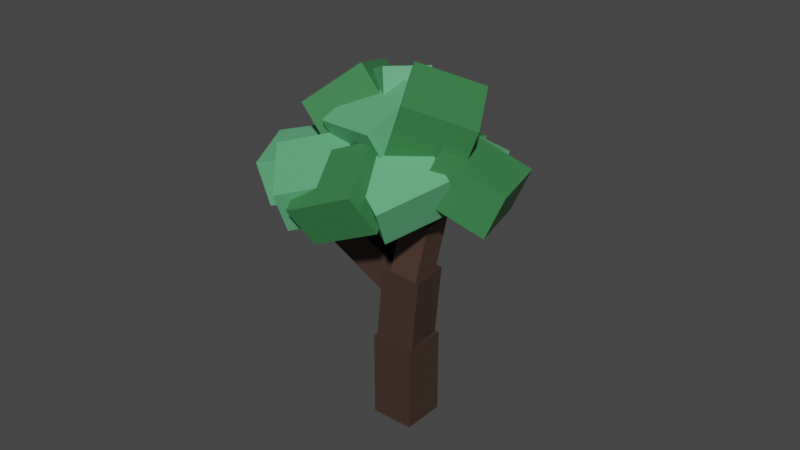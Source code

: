 # Source: GreenTree1.blend  (saved by Blender 2.93.21; exported with 4.5.12 LTS)
import bpy
from mathutils import Matrix  # noqa: F401  (used for matrix-valued properties, if any)

bpy.ops.wm.read_factory_settings(use_empty=True)
scene = bpy.context.scene
scene.name = 'Scene'

# ---- collections
col_collection = bpy.data.collections.new('Collection'); scene.collection.children.link(col_collection)

# ---- materials (node trees are filled in below, after node groups)
mat_leaves2 = bpy.data.materials.new('Leaves2')
mat_leaves2.use_transparent_shadow = False
mat_leaves1 = bpy.data.materials.new('Leaves1')
mat_leaves1.use_transparent_shadow = False
mat_wood2 = bpy.data.materials.new('Wood2')
mat_wood2.use_transparent_shadow = False
mat_wood1 = bpy.data.materials.new('Wood1')
mat_wood1.use_transparent_shadow = False
mat_wood2_001 = bpy.data.materials.new('Wood2.001')
mat_wood2_001.use_transparent_shadow = False
mat_wood1_001 = bpy.data.materials.new('Wood1.001')
mat_wood1_001.use_transparent_shadow = False

# ---- material node trees
mat_leaves2.use_nodes = True; mat_leaves2.node_tree.nodes.clear()
_N = mat_leaves2.node_tree.nodes; _L = mat_leaves2.node_tree.links
n0 = _N.new('ShaderNodeBsdfPrincipled'); n0.name = 'Principled BSDF'; n0.location = (10, 300)
n0.distribution = 'GGX'
n0.subsurface_method = 'BURLEY'
n0.inputs[0].default_value = (0.1159, 0.4292, 0.1938, 1.0)
n0.inputs[3].default_value = 1.45
n0.inputs[27].default_value = (0.0, 0.0, 0.0, 1.0)
n0.inputs[28].default_value = 1.0
n1 = _N.new('ShaderNodeOutputMaterial'); n1.name = 'Material Output'; n1.location = (300, 300)
_L.new(n0.outputs[0], n1.inputs[0])
n1.is_active_output = True
mat_leaves1.use_nodes = True; mat_leaves1.node_tree.nodes.clear()
_N = mat_leaves1.node_tree.nodes; _L = mat_leaves1.node_tree.links
n0 = _N.new('ShaderNodeBsdfPrincipled'); n0.name = 'Principled BSDF'; n0.location = (10, 300)
n0.distribution = 'GGX'
n0.subsurface_method = 'BURLEY'
n0.inputs[0].default_value = (0.04357, 0.214, 0.06588, 1.0)
n0.inputs[3].default_value = 1.45
n0.inputs[27].default_value = (0.0, 0.0, 0.0, 1.0)
n0.inputs[28].default_value = 1.0
n1 = _N.new('ShaderNodeOutputMaterial'); n1.name = 'Material Output'; n1.location = (300, 300)
_L.new(n0.outputs[0], n1.inputs[0])
n1.is_active_output = True
mat_wood2.use_nodes = True; mat_wood2.node_tree.nodes.clear()
_N = mat_wood2.node_tree.nodes; _L = mat_wood2.node_tree.links
n0 = _N.new('ShaderNodeBsdfPrincipled'); n0.name = 'Principled BSDF'; n0.location = (10, 300)
n0.distribution = 'GGX'
n0.subsurface_method = 'BURLEY'
n0.inputs[0].default_value = (0.05497, 0.03111, 0.0231, 1.0)
n0.inputs[3].default_value = 1.45
n0.inputs[27].default_value = (0.0, 0.0, 0.0, 1.0)
n0.inputs[28].default_value = 1.0
n1 = _N.new('ShaderNodeOutputMaterial'); n1.name = 'Material Output'; n1.location = (300, 300)
_L.new(n0.outputs[0], n1.inputs[0])
n1.is_active_output = True
mat_wood1.use_nodes = True; mat_wood1.node_tree.nodes.clear()
_N = mat_wood1.node_tree.nodes; _L = mat_wood1.node_tree.links
n0 = _N.new('ShaderNodeBsdfPrincipled'); n0.name = 'Principled BSDF'; n0.location = (10, 300)
n0.distribution = 'GGX'
n0.subsurface_method = 'BURLEY'
n0.inputs[0].default_value = (0.08714, 0.0468, 0.03223, 1.0)
n0.inputs[3].default_value = 1.45
n0.inputs[27].default_value = (0.0, 0.0, 0.0, 1.0)
n0.inputs[28].default_value = 1.0
n1 = _N.new('ShaderNodeOutputMaterial'); n1.name = 'Material Output'; n1.location = (300, 300)
_L.new(n0.outputs[0], n1.inputs[0])
n1.is_active_output = True
mat_wood2_001.use_nodes = True; mat_wood2_001.node_tree.nodes.clear()
_N = mat_wood2_001.node_tree.nodes; _L = mat_wood2_001.node_tree.links
n0 = _N.new('ShaderNodeBsdfPrincipled'); n0.name = 'Principled BSDF'; n0.location = (10, 300)
n0.distribution = 'GGX'
n0.subsurface_method = 'BURLEY'
n0.inputs[0].default_value = (0.05497, 0.03111, 0.0231, 1.0)
n0.inputs[3].default_value = 1.45
n0.inputs[27].default_value = (0.0, 0.0, 0.0, 1.0)
n0.inputs[28].default_value = 1.0
n1 = _N.new('ShaderNodeOutputMaterial'); n1.name = 'Material Output'; n1.location = (300, 300)
_L.new(n0.outputs[0], n1.inputs[0])
n1.is_active_output = True
mat_wood1_001.use_nodes = True; mat_wood1_001.node_tree.nodes.clear()
_N = mat_wood1_001.node_tree.nodes; _L = mat_wood1_001.node_tree.links
n0 = _N.new('ShaderNodeBsdfPrincipled'); n0.name = 'Principled BSDF'; n0.location = (10, 300)
n0.distribution = 'GGX'
n0.subsurface_method = 'BURLEY'
n0.inputs[0].default_value = (0.08714, 0.0468, 0.03223, 1.0)
n0.inputs[3].default_value = 1.45
n0.inputs[27].default_value = (0.0, 0.0, 0.0, 1.0)
n0.inputs[28].default_value = 1.0
n1 = _N.new('ShaderNodeOutputMaterial'); n1.name = 'Material Output'; n1.location = (300, 300)
_L.new(n0.outputs[0], n1.inputs[0])
n1.is_active_output = True

# ---- world
world_world = bpy.data.worlds.new('World'); scene.world = world_world
world_world.use_nodes = True; world_world.node_tree.nodes.clear()
_N = world_world.node_tree.nodes; _L = world_world.node_tree.links
n0 = _N.new('ShaderNodeOutputWorld'); n0.name = 'World Output'; n0.location = (300, 300)
n1 = _N.new('ShaderNodeBackground'); n1.name = 'Background'; n1.location = (10, 300)
n1.inputs[0].default_value = (0.05088, 0.05088, 0.05088, 1.0)
_L.new(n1.outputs[0], n0.inputs[0])
n0.is_active_output = True
world_world.color = (0.05088, 0.05088, 0.05088)
world_world.use_sun_shadow = False
world_world.sun_shadow_jitter_overblur = 0.0

# ---- meshes
me_cube_012 = bpy.data.meshes.new('Cube.012')
me_cube_012.from_pydata([(1.0, 1.0, 1.0), (1.0, 1.0, -1.0), (1.0, -1.0, 1.0), (1.0, -1.0, -1.0), (-1.0, 1.0, 1.0), (-1.0, 1.0, -1.0), (-1.0, -1.0, 1.0), (-1.0, -1.0, -1.0), (4.382, 2.681, -1.612), (3.877, 2.29, -3.368), (3.153, 1.421, -0.1869), (2.649, 1.03, -1.943), (2.997, 4.12, -1.438), (2.492, 3.729, -3.193), (1.768, 2.86, -0.012), (1.264, 2.469, -1.768), (5.825, -2.372, -0.7336), (5.042, -2.377, -2.352), (4.246, -1.931, 0.983), (3.462, -1.936, -0.6356), (6.178, -0.421, -1.132), (5.395, -0.4263, -2.75), (4.598, 0.02005, 0.585), (3.815, 0.01476, -1.034), (2.772, -3.197, -0.2281), (2.551, -2.588, -1.976), (1.795, -1.733, 1.197), (1.574, -1.124, -0.5505), (4.485, -2.185, 0.07778), (4.264, -1.576, -1.67), (3.508, -0.7216, 1.503), (3.287, -0.1124, -0.2446), (0.8979, 0.3999, 0.2484), (0.9691, 0.273, -1.74), (-0.05627, 2.144, -0.07901), (0.0149, 2.017, -2.067), (2.652, 1.36, 0.2518), (2.724, 1.233, -1.736), (1.698, 3.104, -0.0756), (1.769, 2.977, -2.064), (4.519, -1.162, 0.5818), (3.983, -1.512, -1.173), (2.982, 0.07306, 1.083), (2.446, -0.277, -0.672), (5.515, 0.3203, -0.7677), (4.979, -0.02974, -2.522), (3.978, 1.556, -0.2668), (3.442, 1.206, -2.022), (1.988, -2.303, 0.6089), (1.872, -1.898, -1.289), (0.02648, -2.689, 0.693), (-0.08938, -2.285, -1.205), (1.638, -0.4367, 1.552), (1.522, -0.03225, -0.346), (-0.3232, -0.8232, 1.636), (-0.4391, -0.4187, -0.2618), (4.948, 0.5499, -0.7824), (4.567, -0.02802, -2.492), (3.066, 0.4633, 0.2264), (2.686, -0.1146, -1.483), (4.582, 2.35, -1.969), (4.202, 1.772, -3.678), (2.701, 2.264, -0.9599), (2.32, 1.686, -2.669), (4.669, 0.8029, 1.545), (4.448, 0.7657, -1.436), (3.066, -0.376, 1.846), (2.845, -0.4132, -1.135), (3.494, 2.418, 1.696), (3.272, 2.381, -1.285), (1.891, 1.239, 1.997), (1.669, 1.202, -0.9836), (5.352, -1.629, 1.509), (4.288, -1.332, -0.992), (3.659, -1.842, 3.073), (2.595, -1.544, 0.5721), (5.33, 0.3368, 2.056), (4.266, 0.6344, -0.4444), (3.637, 0.1243, 3.62), (2.573, 0.4219, 1.12), (2.244, 0.1006, 3.918), (3.038, -0.526, 1.33), (0.4087, -0.144, 2.785), (1.203, -0.7707, 0.1966), (2.27, 1.984, 2.91), (3.064, 1.357, 0.3221), (0.4344, 1.739, 1.776), (1.229, 1.113, -0.8117), (4.066, 0.1384, 0.01823), (2.881, -1.38, -0.7884), (3.795, -0.3313, 2.906), (2.609, -1.85, 2.099), (2.479, 1.352, 0.1265), (1.293, -0.1658, -0.6801), (2.207, 0.8828, 3.014), (1.021, -0.6355, 2.207), (0.3442, -2.905, 0.1618), (0.6575, -2.553, -1.709), (0.6512, -1.024, 1.073), (0.9645, -0.6723, -0.798), (2.264, -3.335, 0.7032), (2.577, -2.983, -1.168), (2.571, -1.454, 1.614), (2.884, -1.102, -0.2566), (2.818, -0.01202, 3.692), (2.693, -0.5718, 1.887), (2.061, 1.011, 3.097), (1.936, 0.4514, 1.291), (3.909, 0.6342, 3.071), (3.783, 0.07443, 1.265), (3.151, 1.657, 2.475), (3.026, 1.098, 0.67), (2.326, 1.592, 1.81), (2.201, 1.033, 0.004489), (1.569, 2.615, 1.215), (1.444, 2.056, -0.5909), (3.417, 2.238, 1.189), (3.291, 1.679, -0.6167), (2.659, 3.262, 0.5934), (2.534, 2.702, -1.212)], [], [(0, 4, 6, 2), (3, 2, 6, 7), (7, 6, 4, 5), (5, 1, 3, 7), (1, 0, 2, 3), (5, 4, 0, 1), (8, 12, 14, 10), (11, 10, 14, 15), (15, 14, 12, 13), (13, 9, 11, 15), (9, 8, 10, 11), (13, 12, 8, 9), (16, 20, 22, 18), (19, 18, 22, 23), (23, 22, 20, 21), (21, 17, 19, 23), (17, 16, 18, 19), (21, 20, 16, 17), (24, 28, 30, 26), (27, 26, 30, 31), (31, 30, 28, 29), (29, 25, 27, 31), (25, 24, 26, 27), (29, 28, 24, 25), (32, 36, 38, 34), (35, 34, 38, 39), (39, 38, 36, 37), (37, 33, 35, 39), (33, 32, 34, 35), (37, 36, 32, 33), (40, 44, 46, 42), (43, 42, 46, 47), (47, 46, 44, 45), (45, 41, 43, 47), (41, 40, 42, 43), (45, 44, 40, 41), (48, 52, 54, 50), (51, 50, 54, 55), (55, 54, 52, 53), (53, 49, 51, 55), (49, 48, 50, 51), (53, 52, 48, 49), (56, 60, 62, 58), (59, 58, 62, 63), (63, 62, 60, 61), (61, 57, 59, 63), (57, 56, 58, 59), (61, 60, 56, 57), (64, 68, 70, 66), (67, 66, 70, 71), (71, 70, 68, 69), (69, 65, 67, 71), (65, 64, 66, 67), (69, 68, 64, 65), (72, 76, 78, 74), (75, 74, 78, 79), (79, 78, 76, 77), (77, 73, 75, 79), (73, 72, 74, 75), (77, 76, 72, 73), (80, 84, 86, 82), (83, 82, 86, 87), (87, 86, 84, 85), (85, 81, 83, 87), (81, 80, 82, 83), (85, 84, 80, 81), (88, 92, 94, 90), (91, 90, 94, 95), (95, 94, 92, 93), (93, 89, 91, 95), (89, 88, 90, 91), (93, 92, 88, 89), (96, 100, 102, 98), (99, 98, 102, 103), (103, 102, 100, 101), (101, 97, 99, 103), (97, 96, 98, 99), (101, 100, 96, 97), (104, 108, 110, 106), (107, 106, 110, 111), (111, 110, 108, 109), (109, 105, 107, 111), (105, 104, 106, 107), (109, 108, 104, 105), (112, 116, 118, 114), (115, 114, 118, 119), (119, 118, 116, 117), (117, 113, 115, 119), (113, 112, 114, 115), (117, 116, 112, 113)])
me_cube_012.polygons.foreach_set('material_index', [0, 0, 0, 0, 0, 0, 1, 1, 1, 1, 1, 1, 1, 1, 1, 1, 1, 1, 0, 0, 0, 0, 0, 0, 1, 1, 1, 1, 1, 1, 0, 0, 0, 0, 0, 0, 0, 0, 0, 0, 0, 0, 1, 1, 1, 1, 1, 1, 1, 1, 1, 1, 1, 1, 1, 1, 1, 1, 1, 1, 1, 1, 1, 1, 1, 1, 0, 0, 0, 0, 0, 0, 1, 1, 1, 1, 1, 1, 0, 0, 0, 0, 0, 0, 1, 1, 1, 1, 1, 1])
_uv = me_cube_012.uv_layers.new(name='UVMap')
_uv.uv.foreach_set('vector', [0.625, 0.5, 0.875, 0.5, 0.875, 0.75, 0.625, 0.75, 0.375, 0.75, 0.625, 0.75, 0.625, 1.0, 0.375, 1.0, 0.375, 0.0, 0.625, 0.0, 0.625, 0.25, 0.375, 0.25, 0.125, 0.5, 0.375, 0.5, 0.375, 0.75, 0.125, 0.75, 0.375, 0.5, 0.625, 0.5, 0.625, 0.75, 0.375, 0.75, 0.375, 0.25, 0.625, 0.25, 0.625, 0.5, 0.375, 0.5, 0.625, 0.5, 0.875, 0.5, 0.875, 0.75, 0.625, 0.75, 0.375, 0.75, 0.625, 0.75, 0.625, 1.0, 0.375, 1.0, 0.375, 0.0, 0.625, 0.0, 0.625, 0.25, 0.375, 0.25, 0.125, 0.5, 0.375, 0.5, 0.375, 0.75, 0.125, 0.75, 0.375, 0.5, 0.625, 0.5, 0.625, 0.75, 0.375, 0.75, 0.375, 0.25, 0.625, 0.25, 0.625, 0.5, 0.375, 0.5, 0.625, 0.5, 0.875, 0.5, 0.875, 0.75, 0.625, 0.75, 0.375, 0.75, 0.625, 0.75, 0.625, 1.0, 0.375, 1.0, 0.375, 0.0, 0.625, 0.0, 0.625, 0.25, 0.375, 0.25, 0.125, 0.5, 0.375, 0.5, 0.375, 0.75, 0.125, 0.75, 0.375, 0.5, 0.625, 0.5, 0.625, 0.75, 0.375, 0.75, 0.375, 0.25, 0.625, 0.25, 0.625, 0.5, 0.375, 0.5, 0.625, 0.5, 0.875, 0.5, 0.875, 0.75, 0.625, 0.75, 0.375, 0.75, 0.625, 0.75, 0.625, 1.0, 0.375, 1.0, 0.375, 0.0, 0.625, 0.0, 0.625, 0.25, 0.375, 0.25, 0.125, 0.5, 0.375, 0.5, 0.375, 0.75, 0.125, 0.75, 0.375, 0.5, 0.625, 0.5, 0.625, 0.75, 0.375, 0.75, 0.375, 0.25, 0.625, 0.25, 0.625, 0.5, 0.375, 0.5, 0.625, 0.5, 0.875, 0.5, 0.875, 0.75, 0.625, 0.75, 0.375, 0.75, 0.625, 0.75, 0.625, 1.0, 0.375, 1.0, 0.375, 0.0, 0.625, 0.0, 0.625, 0.25, 0.375, 0.25, 0.125, 0.5, 0.375, 0.5, 0.375, 0.75, 0.125, 0.75, 0.375, 0.5, 0.625, 0.5, 0.625, 0.75, 0.375, 0.75, 0.375, 0.25, 0.625, 0.25, 0.625, 0.5, 0.375, 0.5, 0.625, 0.5, 0.875, 0.5, 0.875, 0.75, 0.625, 0.75, 0.375, 0.75, 0.625, 0.75, 0.625, 1.0, 0.375, 1.0, 0.375, 0.0, 0.625, 0.0, 0.625, 0.25, 0.375, 0.25, 0.125, 0.5, 0.375, 0.5, 0.375, 0.75, 0.125, 0.75, 0.375, 0.5, 0.625, 0.5, 0.625, 0.75, 0.375, 0.75, 0.375, 0.25, 0.625, 0.25, 0.625, 0.5, 0.375, 0.5, 0.625, 0.5, 0.875, 0.5, 0.875, 0.75, 0.625, 0.75, 0.375, 0.75, 0.625, 0.75, 0.625, 1.0, 0.375, 1.0, 0.375, 0.0, 0.625, 0.0, 0.625, 0.25, 0.375, 0.25, 0.125, 0.5, 0.375, 0.5, 0.375, 0.75, 0.125, 0.75, 0.375, 0.5, 0.625, 0.5, 0.625, 0.75, 0.375, 0.75, 0.375, 0.25, 0.625, 0.25, 0.625, 0.5, 0.375, 0.5, 0.625, 0.5, 0.875, 0.5, 0.875, 0.75, 0.625, 0.75, 0.375, 0.75, 0.625, 0.75, 0.625, 1.0, 0.375, 1.0, 0.375, 0.0, 0.625, 0.0, 0.625, 0.25, 0.375, 0.25, 0.125, 0.5, 0.375, 0.5, 0.375, 0.75, 0.125, 0.75, 0.375, 0.5, 0.625, 0.5, 0.625, 0.75, 0.375, 0.75, 0.375, 0.25, 0.625, 0.25, 0.625, 0.5, 0.375, 0.5, 0.625, 0.5, 0.875, 0.5, 0.875, 0.75, 0.625, 0.75, 0.375, 0.75, 0.625, 0.75, 0.625, 1.0, 0.375, 1.0, 0.375, 0.0, 0.625, 0.0, 0.625, 0.25, 0.375, 0.25, 0.125, 0.5, 0.375, 0.5, 0.375, 0.75, 0.125, 0.75, 0.375, 0.5, 0.625, 0.5, 0.625, 0.75, 0.375, 0.75, 0.375, 0.25, 0.625, 0.25, 0.625, 0.5, 0.375, 0.5, 0.625, 0.5, 0.875, 0.5, 0.875, 0.75, 0.625, 0.75, 0.375, 0.75, 0.625, 0.75, 0.625, 1.0, 0.375, 1.0, 0.375, 0.0, 0.625, 0.0, 0.625, 0.25, 0.375, 0.25, 0.125, 0.5, 0.375, 0.5, 0.375, 0.75, 0.125, 0.75, 0.375, 0.5, 0.625, 0.5, 0.625, 0.75, 0.375, 0.75, 0.375, 0.25, 0.625, 0.25, 0.625, 0.5, 0.375, 0.5, 0.625, 0.5, 0.875, 0.5, 0.875, 0.75, 0.625, 0.75, 0.375, 0.75, 0.625, 0.75, 0.625, 1.0, 0.375, 1.0, 0.375, 0.0, 0.625, 0.0, 0.625, 0.25, 0.375, 0.25, 0.125, 0.5, 0.375, 0.5, 0.375, 0.75, 0.125, 0.75, 0.375, 0.5, 0.625, 0.5, 0.625, 0.75, 0.375, 0.75, 0.375, 0.25, 0.625, 0.25, 0.625, 0.5, 0.375, 0.5, 0.625, 0.5, 0.875, 0.5, 0.875, 0.75, 0.625, 0.75, 0.375, 0.75, 0.625, 0.75, 0.625, 1.0, 0.375, 1.0, 0.375, 0.0, 0.625, 0.0, 0.625, 0.25, 0.375, 0.25, 0.125, 0.5, 0.375, 0.5, 0.375, 0.75, 0.125, 0.75, 0.375, 0.5, 0.625, 0.5, 0.625, 0.75, 0.375, 0.75, 0.375, 0.25, 0.625, 0.25, 0.625, 0.5, 0.375, 0.5, 0.625, 0.5, 0.875, 0.5, 0.875, 0.75, 0.625, 0.75, 0.375, 0.75, 0.625, 0.75, 0.625, 1.0, 0.375, 1.0, 0.375, 0.0, 0.625, 0.0, 0.625, 0.25, 0.375, 0.25, 0.125, 0.5, 0.375, 0.5, 0.375, 0.75, 0.125, 0.75, 0.375, 0.5, 0.625, 0.5, 0.625, 0.75, 0.375, 0.75, 0.375, 0.25, 0.625, 0.25, 0.625, 0.5, 0.375, 0.5, 0.625, 0.5, 0.875, 0.5, 0.875, 0.75, 0.625, 0.75, 0.375, 0.75, 0.625, 0.75, 0.625, 1.0, 0.375, 1.0, 0.375, 0.0, 0.625, 0.0, 0.625, 0.25, 0.375, 0.25, 0.125, 0.5, 0.375, 0.5, 0.375, 0.75, 0.125, 0.75, 0.375, 0.5, 0.625, 0.5, 0.625, 0.75, 0.375, 0.75, 0.375, 0.25, 0.625, 0.25, 0.625, 0.5, 0.375, 0.5, 0.625, 0.5, 0.875, 0.5, 0.875, 0.75, 0.625, 0.75, 0.375, 0.75, 0.625, 0.75, 0.625, 1.0, 0.375, 1.0, 0.375, 0.0, 0.625, 0.0, 0.625, 0.25, 0.375, 0.25, 0.125, 0.5, 0.375, 0.5, 0.375, 0.75, 0.125, 0.75, 0.375, 0.5, 0.625, 0.5, 0.625, 0.75, 0.375, 0.75, 0.375, 0.25, 0.625, 0.25, 0.625, 0.5, 0.375, 0.5])
me_cube_012.materials.append(mat_leaves2)
me_cube_012.materials.append(mat_leaves1)
me_cube_012.use_remesh_preserve_volume = False
me_cube_012.use_remesh_preserve_attributes = False
me_cube_012.use_mirror_vertex_groups = False
me_cube_012.update()
me_cube_001 = bpy.data.meshes.new('Cube.001')
me_cube_001.from_pydata([(1.779, 0.4268, 4.074), (1.46, 0.4232, 4.11), (1.605, 0.4416, 3.687), (1.782, 0.1028, 4.071), (1.784, -0.2211, 4.067), (1.462, 0.09929, 4.107), (1.607, 0.1176, 3.684), (1.609, -0.2063, 3.681), (1.433, 0.1324, 3.298), (1.435, -0.1916, 3.294), (1.431, 0.4564, 3.301), (1.259, 0.1472, 2.911), (1.261, -0.1768, 2.908), (1.257, 0.4711, 2.914), (1.084, 0.162, 2.525), (1.082, 0.4859, 2.528), (1.087, -0.162, 2.521), (0.7648, 0.1584, 2.561), (0.7669, -0.1656, 2.557), (0.7627, 0.4824, 2.564), (0.4451, 0.1549, 2.597), (0.4472, -0.1691, 2.593), (0.443, 0.4788, 2.6), (0.1255, 0.1513, 2.633), (0.1276, -0.1727, 2.629), (0.1234, 0.4753, 2.636), (-0.1942, 0.1478, 2.669), (-0.1921, -0.1762, 2.665), (-0.1963, 0.4717, 2.672), (-0.01988, 0.133, 3.055), (-0.02198, 0.4569, 3.058), (-0.01778, -0.191, 3.052), (0.1544, 0.1182, 3.442), (0.1523, 0.4422, 3.445), (0.1565, -0.2058, 3.438), (0.3287, 0.1034, 3.828), (0.3266, 0.4274, 3.831), (0.3308, -0.2205, 3.825), (0.503, 0.08864, 4.215), (0.5009, 0.4126, 4.218), (0.5051, -0.2353, 4.211), (0.8226, 0.09219, 4.179), (0.8247, -0.2318, 4.175), (0.8205, 0.4161, 4.182), (1.142, 0.09574, 4.143), (1.144, -0.2282, 4.139), (1.14, 0.4197, 4.146), (0.9659, 0.4345, 3.759), (0.7916, 0.4493, 3.373), (0.6462, 0.4309, 3.795), (1.286, 0.438, 3.723), (1.111, 0.4528, 3.337), (0.937, 0.4676, 2.95), (0.6173, 0.464, 2.986), (0.2977, 0.4605, 3.022), (0.4719, 0.4457, 3.409), (1.146, -0.5522, 4.136), (1.464, -0.2247, 4.103), (1.466, -0.5486, 4.1), (1.468, -0.8726, 4.097), (1.786, -0.5451, 4.064), (1.788, -0.869, 4.061), (1.611, -0.5303, 3.677), (1.614, -0.8543, 3.674), (1.437, -0.5155, 3.291), (1.439, -0.8395, 3.288), (1.263, -0.5007, 2.904), (1.265, -0.8247, 2.901), (1.089, -0.486, 2.518), (1.091, -0.8099, 2.515), (0.769, -0.4895, 2.554), (0.7711, -0.8135, 2.551), (0.4493, -0.4931, 2.59), (0.4514, -0.817, 2.587), (0.1297, -0.4966, 2.626), (0.1318, -0.8206, 2.623), (-0.19, -0.5002, 2.662), (-0.1879, -0.8241, 2.659), (-0.01569, -0.5149, 3.048), (-0.01359, -0.8389, 3.045), (0.1586, -0.5297, 3.435), (0.1607, -0.8537, 3.432), (0.3329, -0.5445, 3.821), (0.335, -0.8685, 3.818), (0.5071, -0.5593, 4.208), (0.5092, -0.8832, 4.205), (0.8268, -0.5557, 4.172), (0.8289, -0.8797, 4.169), (1.149, -0.8761, 4.133), (0.6546, -0.8649, 3.782), (0.9743, -0.8614, 3.746), (0.4803, -0.8501, 3.396), (0.8, -0.8466, 3.36), (0.3061, -0.8353, 3.009), (0.6257, -0.8318, 2.973), (0.9453, -0.8282, 2.937), (1.12, -0.843, 3.324), (1.294, -0.8578, 3.71), (1.0, 1.0, 1.0), (1.0, 1.0, -1.0), (1.0, -1.0, 1.0), (1.0, -1.0, -1.0), (-1.0, 1.0, 1.0), (-1.0, 1.0, -1.0), (-1.0, -1.0, 1.0), (-1.0, -1.0, -1.0), (1.105, 0.9884, 2.657), (0.7928, 0.961, 0.8642), (1.262, -0.8048, 2.657), (-0.6809, 0.8321, 2.736), (-0.9935, 0.8048, 0.9426), (-0.5241, -0.961, 2.736), (-0.8366, -0.9884, 0.9426), (0.9497, -0.8321, 0.8642), (0.008515, 1.192, 4.288), (1.027, -0.2943, 2.65), (-1.215, 0.798, 4.188), (-0.2642, 2.35, 3.984), (0.7543, 0.8632, 2.345), (-1.488, 1.955, 3.883), (-0.4696, 0.4687, 2.244), (-0.1969, -0.6887, 2.549), (2.638, -0.1618, 5.174), (1.651, 0.2841, 3.924), (2.543, -1.197, 5.1), (1.597, -0.126, 5.382), (0.6096, 0.3199, 4.133), (1.502, -1.161, 5.309), (0.5149, -0.7153, 4.059), (1.556, -0.7511, 3.85), (-1.409, 2.062, 5.084), (-0.1437, 1.105, 4.179), (-2.179, 1.787, 4.888), (-1.468, 2.971, 4.823), (-0.2021, 2.014, 3.918), (-2.237, 2.696, 4.627), (-0.9714, 1.739, 3.722), (-0.913, 0.8303, 3.983), (-2.913, -0.6195, 4.838), (-2.266, -0.3174, 3.444), (-2.414, -1.517, 4.869), (-3.689, -1.163, 4.702), (-3.042, -0.8608, 3.308), (-3.19, -2.06, 4.733), (-2.543, -1.758, 3.34), (-1.767, -1.214, 3.476), (-2.702, -1.823, 3.305), (-0.3373, -0.6671, 1.976), (-3.196, -0.6212, 3.346), (-1.799, -1.516, 3.773), (0.5654, -0.3603, 2.444), (-2.293, -0.3144, 3.814), (0.07131, 0.841, 2.485), (-0.8314, 0.5342, 2.017)], [], [(0, 1, 5, 3), (50, 1, 0, 2), (2, 0, 3, 6), (3, 5, 57, 4), (6, 3, 4, 7), (8, 6, 7, 9), (10, 2, 6, 8), (11, 8, 9, 12), (13, 10, 8, 11), (14, 11, 12, 16), (15, 13, 11, 14), (19, 15, 14, 17), (17, 14, 16, 18), (20, 17, 18, 21), (22, 19, 17, 20), (23, 20, 21, 24), (25, 22, 20, 23), (26, 23, 24, 27), (28, 25, 23, 26), (27, 31, 29, 26), (26, 29, 30, 28), (29, 32, 33, 30), (31, 34, 32, 29), (32, 35, 36, 33), (34, 37, 35, 32), (35, 38, 39, 36), (37, 40, 38, 35), (43, 39, 38, 41), (41, 38, 40, 42), (44, 41, 42, 45), (46, 43, 41, 44), (5, 44, 45, 57), (1, 46, 44, 5), (49, 43, 46, 47), (47, 46, 1, 50), (48, 47, 50, 51), (55, 49, 47, 48), (51, 50, 2, 10), (52, 51, 10, 13), (53, 48, 51, 52), (19, 52, 13, 15), (22, 53, 52, 19), (25, 54, 53, 22), (54, 55, 48, 53), (30, 33, 55, 54), (28, 30, 54, 25), (33, 36, 49, 55), (36, 39, 43, 49), (45, 42, 86, 56), (57, 45, 56, 58), (4, 57, 58, 60), (60, 58, 59, 61), (58, 56, 88, 59), (62, 60, 61, 63), (7, 4, 60, 62), (64, 62, 63, 65), (9, 7, 62, 64), (66, 64, 65, 67), (12, 9, 64, 66), (68, 66, 67, 69), (16, 12, 66, 68), (18, 16, 68, 70), (70, 68, 69, 71), (72, 70, 71, 73), (21, 18, 70, 72), (74, 72, 73, 75), (24, 21, 72, 74), (76, 74, 75, 77), (27, 24, 74, 76), (77, 79, 78, 76), (76, 78, 31, 27), (78, 80, 34, 31), (79, 81, 80, 78), (80, 82, 37, 34), (81, 83, 82, 80), (82, 84, 40, 37), (83, 85, 84, 82), (42, 40, 84, 86), (86, 84, 85, 87), (56, 86, 87, 88), (89, 87, 85, 83), (90, 88, 87, 89), (91, 89, 83, 81), (92, 90, 89, 91), (93, 91, 81, 79), (94, 92, 91, 93), (75, 93, 79, 77), (73, 94, 93, 75), (71, 95, 94, 73), (95, 96, 92, 94), (67, 65, 96, 95), (69, 67, 95, 71), (96, 97, 90, 92), (65, 63, 97, 96), (97, 59, 88, 90), (63, 61, 59, 97), (98, 102, 104, 100), (101, 100, 104, 105), (105, 104, 102, 103), (103, 99, 101, 105), (99, 98, 100, 101), (103, 102, 98, 99), (110, 109, 106, 107), (107, 106, 108, 113), (106, 109, 111, 108), (112, 111, 109, 110), (113, 108, 111, 112), (110, 107, 113, 112), (118, 117, 114, 115), (115, 114, 116, 121), (114, 117, 119, 116), (120, 119, 117, 118), (121, 116, 119, 120), (118, 115, 121, 120), (126, 125, 122, 123), (123, 122, 124, 129), (122, 125, 127, 124), (128, 127, 125, 126), (129, 124, 127, 128), (126, 123, 129, 128), (134, 133, 130, 131), (131, 130, 132, 137), (130, 133, 135, 132), (136, 135, 133, 134), (137, 132, 135, 136), (134, 131, 137, 136), (142, 141, 138, 139), (139, 138, 140, 145), (138, 141, 143, 140), (144, 143, 141, 142), (145, 140, 143, 144), (142, 139, 145, 144), (150, 149, 146, 147), (147, 146, 148, 153), (146, 149, 151, 148), (152, 151, 149, 150), (153, 148, 151, 152), (150, 147, 153, 152)])
me_cube_001.polygons.foreach_set('material_index', [1, 1, 1, 1, 1, 1, 1, 1, 1, 1, 1, 1, 1, 1, 1, 1, 1, 1, 1, 1, 1, 1, 1, 1, 1, 1, 1, 1, 1, 1, 1, 1, 1, 1, 1, 1, 1, 1, 1, 1, 1, 1, 1, 1, 1, 1, 1, 1, 1, 1, 1, 1, 1, 1, 1, 1, 1, 1, 1, 1, 1, 1, 1, 1, 1, 1, 1, 1, 1, 1, 1, 1, 1, 1, 1, 1, 1, 1, 1, 1, 1, 1, 1, 1, 1, 1, 1, 1, 1, 1, 1, 1, 1, 1, 1, 1, 0, 0, 0, 0, 0, 0, 0, 0, 0, 0, 0, 0, 0, 0, 0, 0, 0, 0, 1, 1, 1, 1, 1, 1, 1, 1, 1, 1, 1, 1, 1, 1, 1, 1, 1, 1, 2, 2, 2, 2, 2, 2])
_uv = me_cube_001.uv_layers.new(name='UVMap')
_uv.uv.foreach_set('vector', [0.625, 0.5, 0.6875, 0.5, 0.6875, 0.5625, 0.625, 0.5625, 0.5625, 0.4375, 0.625, 0.4375, 0.625, 0.5, 0.5625, 0.5, 0.5625, 0.5, 0.625, 0.5, 0.625, 0.5625, 0.5625, 0.5625, 0.625, 0.5625, 0.6875, 0.5625, 0.6875, 0.625, 0.625, 0.625, 0.5625, 0.5625, 0.625, 0.5625, 0.625, 0.625, 0.5625, 0.625, 0.5, 0.5625, 0.5625, 0.5625, 0.5625, 0.625, 0.5, 0.625, 0.5, 0.5, 0.5625, 0.5, 0.5625, 0.5625, 0.5, 0.5625, 0.4375, 0.5625, 0.5, 0.5625, 0.5, 0.625, 0.4375, 0.625, 0.4375, 0.5, 0.5, 0.5, 0.5, 0.5625, 0.4375, 0.5625, 0.375, 0.5625, 0.4375, 0.5625, 0.4375, 0.625, 0.375, 0.625, 0.375, 0.5, 0.4375, 0.5, 0.4375, 0.5625, 0.375, 0.5625, 0.3125, 0.5, 0.375, 0.5, 0.375, 0.5625, 0.3125, 0.5625, 0.3125, 0.5625, 0.375, 0.5625, 0.375, 0.625, 0.3125, 0.625, 0.25, 0.5625, 0.3125, 0.5625, 0.3125, 0.625, 0.25, 0.625, 0.25, 0.5, 0.3125, 0.5, 0.3125, 0.5625, 0.25, 0.5625, 0.1875, 0.5625, 0.25, 0.5625, 0.25, 0.625, 0.1875, 0.625, 0.1875, 0.5, 0.25, 0.5, 0.25, 0.5625, 0.1875, 0.5625, 0.125, 0.5625, 0.1875, 0.5625, 0.1875, 0.625, 0.125, 0.625, 0.125, 0.5, 0.1875, 0.5, 0.1875, 0.5625, 0.125, 0.5625, 0.375, 0.125, 0.4375, 0.125, 0.4375, 0.1875, 0.375, 0.1875, 0.375, 0.1875, 0.4375, 0.1875, 0.4375, 0.25, 0.375, 0.25, 0.4375, 0.1875, 0.5, 0.1875, 0.5, 0.25, 0.4375, 0.25, 0.4375, 0.125, 0.5, 0.125, 0.5, 0.1875, 0.4375, 0.1875, 0.5, 0.1875, 0.5625, 0.1875, 0.5625, 0.25, 0.5, 0.25, 0.5, 0.125, 0.5625, 0.125, 0.5625, 0.1875, 0.5, 0.1875, 0.5625, 0.1875, 0.625, 0.1875, 0.625, 0.25, 0.5625, 0.25, 0.5625, 0.125, 0.625, 0.125, 0.625, 0.1875, 0.5625, 0.1875, 0.8125, 0.5, 0.875, 0.5, 0.875, 0.5625, 0.8125, 0.5625, 0.8125, 0.5625, 0.875, 0.5625, 0.875, 0.625, 0.8125, 0.625, 0.75, 0.5625, 0.8125, 0.5625, 0.8125, 0.625, 0.75, 0.625, 0.75, 0.5, 0.8125, 0.5, 0.8125, 0.5625, 0.75, 0.5625, 0.6875, 0.5625, 0.75, 0.5625, 0.75, 0.625, 0.6875, 0.625, 0.6875, 0.5, 0.75, 0.5, 0.75, 0.5625, 0.6875, 0.5625, 0.5625, 0.3125, 0.625, 0.3125, 0.625, 0.375, 0.5625, 0.375, 0.5625, 0.375, 0.625, 0.375, 0.625, 0.4375, 0.5625, 0.4375, 0.5, 0.375, 0.5625, 0.375, 0.5625, 0.4375, 0.5, 0.4375, 0.5, 0.3125, 0.5625, 0.3125, 0.5625, 0.375, 0.5, 0.375, 0.5, 0.4375, 0.5625, 0.4375, 0.5625, 0.5, 0.5, 0.5, 0.4375, 0.4375, 0.5, 0.4375, 0.5, 0.5, 0.4375, 0.5, 0.4375, 0.375, 0.5, 0.375, 0.5, 0.4375, 0.4375, 0.4375, 0.375, 0.4375, 0.4375, 0.4375, 0.4375, 0.5, 0.375, 0.5, 0.375, 0.375, 0.4375, 0.375, 0.4375, 0.4375, 0.375, 0.4375, 0.375, 0.3125, 0.4375, 0.3125, 0.4375, 0.375, 0.375, 0.375, 0.4375, 0.3125, 0.5, 0.3125, 0.5, 0.375, 0.4375, 0.375, 0.4375, 0.25, 0.5, 0.25, 0.5, 0.3125, 0.4375, 0.3125, 0.375, 0.25, 0.4375, 0.25, 0.4375, 0.3125, 0.375, 0.3125, 0.5, 0.25, 0.5625, 0.25, 0.5625, 0.3125, 0.5, 0.3125, 0.5625, 0.25, 0.625, 0.25, 0.625, 0.3125, 0.5625, 0.3125, 0.75, 0.625, 0.8125, 0.625, 0.8125, 0.6875, 0.75, 0.6875, 0.6875, 0.625, 0.75, 0.625, 0.75, 0.6875, 0.6875, 0.6875, 0.625, 0.625, 0.6875, 0.625, 0.6875, 0.6875, 0.625, 0.6875, 0.625, 0.6875, 0.6875, 0.6875, 0.6875, 0.75, 0.625, 0.75, 0.6875, 0.6875, 0.75, 0.6875, 0.75, 0.75, 0.6875, 0.75, 0.5625, 0.6875, 0.625, 0.6875, 0.625, 0.75, 0.5625, 0.75, 0.5625, 0.625, 0.625, 0.625, 0.625, 0.6875, 0.5625, 0.6875, 0.5, 0.6875, 0.5625, 0.6875, 0.5625, 0.75, 0.5, 0.75, 0.5, 0.625, 0.5625, 0.625, 0.5625, 0.6875, 0.5, 0.6875, 0.4375, 0.6875, 0.5, 0.6875, 0.5, 0.75, 0.4375, 0.75, 0.4375, 0.625, 0.5, 0.625, 0.5, 0.6875, 0.4375, 0.6875, 0.375, 0.6875, 0.4375, 0.6875, 0.4375, 0.75, 0.375, 0.75, 0.375, 0.625, 0.4375, 0.625, 0.4375, 0.6875, 0.375, 0.6875, 0.3125, 0.625, 0.375, 0.625, 0.375, 0.6875, 0.3125, 0.6875, 0.3125, 0.6875, 0.375, 0.6875, 0.375, 0.75, 0.3125, 0.75, 0.25, 0.6875, 0.3125, 0.6875, 0.3125, 0.75, 0.25, 0.75, 0.25, 0.625, 0.3125, 0.625, 0.3125, 0.6875, 0.25, 0.6875, 0.1875, 0.6875, 0.25, 0.6875, 0.25, 0.75, 0.1875, 0.75, 0.1875, 0.625, 0.25, 0.625, 0.25, 0.6875, 0.1875, 0.6875, 0.125, 0.6875, 0.1875, 0.6875, 0.1875, 0.75, 0.125, 0.75, 0.125, 0.625, 0.1875, 0.625, 0.1875, 0.6875, 0.125, 0.6875, 0.375, 0.0, 0.4375, 0.0, 0.4375, 0.0625, 0.375, 0.0625, 0.375, 0.0625, 0.4375, 0.0625, 0.4375, 0.125, 0.375, 0.125, 0.4375, 0.0625, 0.5, 0.0625, 0.5, 0.125, 0.4375, 0.125, 0.4375, 0.0, 0.5, 0.0, 0.5, 0.0625, 0.4375, 0.0625, 0.5, 0.0625, 0.5625, 0.0625, 0.5625, 0.125, 0.5, 0.125, 0.5, 0.0, 0.5625, 0.0, 0.5625, 0.0625, 0.5, 0.0625, 0.5625, 0.0625, 0.625, 0.0625, 0.625, 0.125, 0.5625, 0.125, 0.5625, 0.0, 0.625, 0.0, 0.625, 0.0625, 0.5625, 0.0625, 0.8125, 0.625, 0.875, 0.625, 0.875, 0.6875, 0.8125, 0.6875, 0.8125, 0.6875, 0.875, 0.6875, 0.875, 0.75, 0.8125, 0.75, 0.75, 0.6875, 0.8125, 0.6875, 0.8125, 0.75, 0.75, 0.75, 0.5625, 0.9375, 0.625, 0.9375, 0.625, 1.0, 0.5625, 1.0, 0.5625, 0.875, 0.625, 0.875, 0.625, 0.9375, 0.5625, 0.9375, 0.5, 0.9375, 0.5625, 0.9375, 0.5625, 1.0, 0.5, 1.0, 0.5, 0.875, 0.5625, 0.875, 0.5625, 0.9375, 0.5, 0.9375, 0.4375, 0.9375, 0.5, 0.9375, 0.5, 1.0, 0.4375, 1.0, 0.4375, 0.875, 0.5, 0.875, 0.5, 0.9375, 0.4375, 0.9375, 0.375, 0.9375, 0.4375, 0.9375, 0.4375, 1.0, 0.375, 1.0, 0.375, 0.875, 0.4375, 0.875, 0.4375, 0.9375, 0.375, 0.9375, 0.375, 0.8125, 0.4375, 0.8125, 0.4375, 0.875, 0.375, 0.875, 0.4375, 0.8125, 0.5, 0.8125, 0.5, 0.875, 0.4375, 0.875, 0.4375, 0.75, 0.5, 0.75, 0.5, 0.8125, 0.4375, 0.8125, 0.375, 0.75, 0.4375, 0.75, 0.4375, 0.8125, 0.375, 0.8125, 0.5, 0.8125, 0.5625, 0.8125, 0.5625, 0.875, 0.5, 0.875, 0.5, 0.75, 0.5625, 0.75, 0.5625, 0.8125, 0.5, 0.8125, 0.5625, 0.8125, 0.625, 0.8125, 0.625, 0.875, 0.5625, 0.875, 0.5625, 0.75, 0.625, 0.75, 0.625, 0.8125, 0.5625, 0.8125, 0.625, 0.5, 0.875, 0.5, 0.875, 0.75, 0.625, 0.75, 0.375, 0.75, 0.625, 0.75, 0.625, 1.0, 0.375, 1.0, 0.375, 0.0, 0.625, 0.0, 0.625, 0.25, 0.375, 0.25, 0.125, 0.5, 0.375, 0.5, 0.375, 0.75, 0.125, 0.75, 0.375, 0.5, 0.625, 0.5, 0.625, 0.75, 0.375, 0.75, 0.375, 0.25, 0.625, 0.25, 0.625, 0.5, 0.375, 0.5, 0.375, 0.25, 0.625, 0.25, 0.625, 0.5, 0.375, 0.5, 0.375, 0.5, 0.625, 0.5, 0.625, 0.75, 0.375, 0.75, 0.625, 0.5, 0.875, 0.5, 0.875, 0.75, 0.625, 0.75, 0.375, 0.0, 0.625, 0.0, 0.625, 0.25, 0.375, 0.25, 0.375, 0.75, 0.625, 0.75, 0.625, 1.0, 0.375, 1.0, 0.125, 0.5, 0.375, 0.5, 0.375, 0.75, 0.125, 0.75, 0.375, 0.25, 0.625, 0.25, 0.625, 0.5, 0.375, 0.5, 0.375, 0.5, 0.625, 0.5, 0.625, 0.75, 0.375, 0.75, 0.625, 0.5, 0.875, 0.5, 0.875, 0.75, 0.625, 0.75, 0.375, 0.0, 0.625, 0.0, 0.625, 0.25, 0.375, 0.25, 0.375, 0.75, 0.625, 0.75, 0.625, 1.0, 0.375, 1.0, 0.125, 0.5, 0.375, 0.5, 0.375, 0.75, 0.125, 0.75, 0.375, 0.25, 0.625, 0.25, 0.625, 0.5, 0.375, 0.5, 0.375, 0.5, 0.625, 0.5, 0.625, 0.75, 0.375, 0.75, 0.625, 0.5, 0.875, 0.5, 0.875, 0.75, 0.625, 0.75, 0.375, 0.0, 0.625, 0.0, 0.625, 0.25, 0.375, 0.25, 0.375, 0.75, 0.625, 0.75, 0.625, 1.0, 0.375, 1.0, 0.125, 0.5, 0.375, 0.5, 0.375, 0.75, 0.125, 0.75, 0.375, 0.25, 0.625, 0.25, 0.625, 0.5, 0.375, 0.5, 0.375, 0.5, 0.625, 0.5, 0.625, 0.75, 0.375, 0.75, 0.625, 0.5, 0.875, 0.5, 0.875, 0.75, 0.625, 0.75, 0.375, 0.0, 0.625, 0.0, 0.625, 0.25, 0.375, 0.25, 0.375, 0.75, 0.625, 0.75, 0.625, 1.0, 0.375, 1.0, 0.125, 0.5, 0.375, 0.5, 0.375, 0.75, 0.125, 0.75, 0.375, 0.25, 0.625, 0.25, 0.625, 0.5, 0.375, 0.5, 0.375, 0.5, 0.625, 0.5, 0.625, 0.75, 0.375, 0.75, 0.625, 0.5, 0.875, 0.5, 0.875, 0.75, 0.625, 0.75, 0.375, 0.0, 0.625, 0.0, 0.625, 0.25, 0.375, 0.25, 0.375, 0.75, 0.625, 0.75, 0.625, 1.0, 0.375, 1.0, 0.125, 0.5, 0.375, 0.5, 0.375, 0.75, 0.125, 0.75, 0.375, 0.25, 0.625, 0.25, 0.625, 0.5, 0.375, 0.5, 0.375, 0.5, 0.625, 0.5, 0.625, 0.75, 0.375, 0.75, 0.625, 0.5, 0.875, 0.5, 0.875, 0.75, 0.625, 0.75, 0.375, 0.0, 0.625, 0.0, 0.625, 0.25, 0.375, 0.25, 0.375, 0.75, 0.625, 0.75, 0.625, 1.0, 0.375, 1.0, 0.125, 0.5, 0.375, 0.5, 0.375, 0.75, 0.125, 0.75])
me_cube_001.materials.append(mat_wood2)
me_cube_001.materials.append(mat_wood1)
me_cube_001.materials.append(mat_wood2_001)
me_cube_001.materials.append(mat_wood1_001)
me_cube_001.use_remesh_preserve_volume = False
me_cube_001.use_remesh_preserve_attributes = False
me_cube_001.use_mirror_vertex_groups = False
me_cube_001.update()

# ---- objects
ob_leaves = bpy.data.objects.new('Leaves', me_cube_012)
ob_trunk = bpy.data.objects.new('Trunk', me_cube_001)

# ---- transforms, parenting, visibility, modifiers, constraints
ob_leaves.location = (-3.67, -1.927, 9.749)
ob_leaves.rotation_euler = (0.07426, -0.2315, 0.4481)
ob_leaves.scale = (1.5, 1.5, 1.0)
ob_leaves.lock_rotations_4d = False
ob_leaves.empty_display_type = 'ARROWS'
ob_leaves.lineart.crease_threshold = 0.0
ob_trunk.location = (0.0, 0.0, 0.0)
ob_trunk.scale = (1.0, 1.0, 2.0)
ob_trunk.lock_rotations_4d = False
ob_trunk.empty_display_type = 'ARROWS'
ob_trunk.lineart.crease_threshold = 0.0

# ---- collection membership
col_collection.objects.link(ob_leaves)
col_collection.objects.link(ob_trunk)

# ---- scene / render settings (as saved in the file)
scene.frame_start = 1; scene.frame_end = 250; scene.frame_set(1)
scene.render.engine = 'BLENDER_EEVEE_NEXT'
scene.cycles.use_denoising = False
scene.cycles.samples = 128
scene.cycles.sampling_pattern = 'TABULATED_SOBOL'
scene.cycles.use_adaptive_sampling = False
scene.cycles.use_light_tree = False
scene.view_settings.view_transform = 'Filmic'
bpy.context.view_layer.update()

# ---- added for rendering (the .blend has no active camera and no usable light): camera, sun
cam_auto = bpy.data.cameras.new('AutoCamera')
cam_auto.lens = 50.0
cam_auto.sensor_width = 36.0
cam_auto.clip_end = 1000.0
ob_auto_camera = bpy.data.objects.new('AutoCamera', cam_auto)
scene.collection.objects.link(ob_auto_camera)
ob_auto_camera.location = (26.0407, -31.6911, 28.3337)
ob_auto_camera.rotation_euler = (1.09748, -7.21219e-08, 0.694738)
scene.camera = ob_auto_camera
light_auto_sun = bpy.data.lights.new('AutoSun', 'SUN')
light_auto_sun.energy = 3.0
light_auto_sun.angle = 0.0523599
ob_auto_sun = bpy.data.objects.new('AutoSun', light_auto_sun)
scene.collection.objects.link(ob_auto_sun)
ob_auto_sun.rotation_euler = (0.872665, 0.174533, 0.523599)
bpy.context.view_layer.update()
